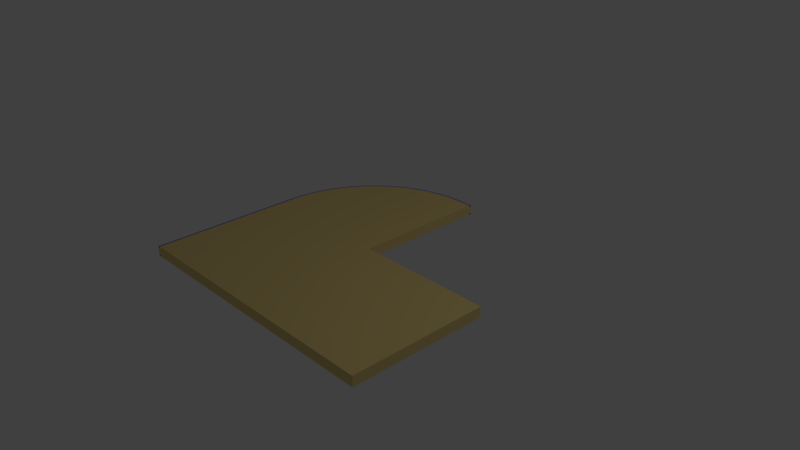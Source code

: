 # Source: roundedPanel.blend  (saved by Blender 2.79.0; exported with 4.5.12 LTS)
import bpy
from mathutils import Matrix  # noqa: F401  (used for matrix-valued properties, if any)

bpy.ops.wm.read_factory_settings(use_empty=True)
scene = bpy.context.scene
scene.name = 'Scene'

# ---- collections
col_collection_1 = bpy.data.collections.new('Collection 1'); scene.collection.children.link(col_collection_1)
col_collection_2 = bpy.data.collections.new('Collection 2'); scene.collection.children.link(col_collection_2)
col_collection_2.hide_render = True
col_collection_2.hide_viewport = True
col_collection_3 = bpy.data.collections.new('Collection 3'); scene.collection.children.link(col_collection_3)
col_collection_3.hide_render = True
col_collection_3.hide_viewport = True

# ---- materials (node trees are filled in below, after node groups)
mat_main = bpy.data.materials.new('main')
mat_main.alpha_threshold = 0.0
mat_main.diffuse_color = (0.8, 0.6249, 0.2432, 1.0)
mat_main.roughness = 0.5
mat_main.line_color = (0.0, 0.0, 0.0, 1.0)
mat_edge = bpy.data.materials.new('edge')
mat_edge.alpha_threshold = 0.0
mat_edge.roughness = 0.5

# ---- material node trees
mat_edge.use_nodes = True; mat_edge.node_tree.nodes.clear()
_N = mat_edge.node_tree.nodes; _L = mat_edge.node_tree.links
n0 = _N.new('ShaderNodeOutputMaterial'); n0.name = 'Material Output'; n0.location = (300, 300)
n1 = _N.new('ShaderNodeBsdfDiffuse'); n1.name = 'Diffuse BSDF'; n1.location = (10, 300)
n1.inputs[0].default_value = (0.05017, 0.02172, 0.8, 1.0)
_L.new(n1.outputs[0], n0.inputs[0])
n0.is_active_output = True

# ---- world
world_world = bpy.data.worlds.new('World'); scene.world = world_world
world_world.color = (0.05088, 0.05088, 0.05088)
world_world.use_sun_shadow = False
world_world.sun_shadow_jitter_overblur = 0.0
world_world.cycles.sampling_method = 'MANUAL'

# ---- cameras
cam_camera = bpy.data.cameras.new('Camera')
cam_camera.clip_end = 100.0
cam_camera.lens = 35.0
cam_camera.sensor_width = 32.0
cam_camera.sensor_height = 18.0
cam_camera.ortho_scale = 7.314
cam_camera.dof.focus_distance = 0.0

# ---- lights
light_lamp = bpy.data.lights.new('Lamp', 'POINT')
light_lamp.transmission_factor = 0.0
light_lamp.cutoff_distance = 30.0
light_lamp.energy = 100.0
light_lamp.shadow_buffer_clip_start = 1.001
light_lamp.shadow_soft_size = 0.1
light_lamp.shadow_maximum_resolution = 0.006
light_lamp.use_absolute_resolution = True

# ---- meshes
me_cube_004 = bpy.data.meshes.new('Cube.004')
me_cube_004.from_pydata([(3.449e-07, 2.299e-07, -0.07161), (-2.874e-07, -3.449e-07, 0.07161), (-1.929, -1.924, 0.05328), (-1.926, -1.924, 0.06245), (-1.911, -1.924, 0.07161), (-1.92, -1.924, 0.06916), (-1.911, -1.924, -0.07161), (-1.92, -1.924, -0.06915), (-1.929, -1.924, -0.05328), (-1.926, -1.924, -0.06245), (-1.897, -1.924, 0.07161), (-1.897, -1.924, 0.05104), (-1.897, -1.924, -0.05104), (-1.929, -1.924, 0.05104), (-1.929, -1.924, -0.05104), (-1.667e-06, -1.924, 0.07161), (-1.035e-06, -1.924, -0.07161), (-1.897, -1.924, -0.07161), (-1.929, 4.024e-07, -0.05104), (-1.929, 5.174e-07, 0.05104), (-1.897, 3.449e-07, -0.07161), (-1.897, 5.749e-07, 0.07161), (-1.929, 4.024e-07, -0.05328), (-1.911, 3.694e-07, -0.07161), (-1.926, 3.98e-07, -0.06245), (-1.92, 3.859e-07, -0.06915), (-1.911, 5.749e-07, 0.07161), (-1.929, 5.236e-07, 0.05328), (-1.92, 5.68e-07, 0.06915), (-1.926, 5.493e-07, 0.06245)], [], [(11, 10, 4, 5, 3, 2, 13), (19, 18, 14, 13), (23, 20, 17, 6), (25, 23, 6, 7), (27, 19, 13, 2), (15, 10, 11, 12, 17, 16), (17, 12, 14, 8, 9, 7, 6), (12, 11, 13, 14), (26, 28, 5, 4), (20, 0, 16, 17), (22, 24, 9, 8), (1, 21, 10, 15), (28, 29, 3, 5), (24, 25, 7, 9), (18, 22, 8, 14), (21, 26, 4, 10), (29, 27, 2, 3)])
me_cube_004.polygons.foreach_set('material_index', [1, 0, 1, 1, 1, 0, 1, 0, 1, 0, 1, 0, 1, 1, 1, 1, 1])
me_cube_004.materials.append(mat_main)
me_cube_004.materials.append(mat_edge)
me_cube_004.use_remesh_preserve_volume = False
me_cube_004.use_remesh_preserve_attributes = False
me_cube_004.use_mirror_vertex_groups = False
me_cube_004.update()
me_cube_003 = bpy.data.meshes.new('Cube.003')
me_cube_003.from_pydata([(3.449e-07, 2.299e-07, -0.07161), (-2.874e-07, -3.449e-07, 0.07161), (1.919, -1.15e-06, -0.0716), (1.919, -1.924, -0.0716), (-1.667e-06, -1.924, 0.07161), (-1.035e-06, -1.924, -0.07161), (1.919, -1.725e-06, 0.07162), (1.919, -1.924, 0.07162)], [], [(4, 5, 3, 7), (2, 6, 7, 3), (1, 4, 7, 6), (0, 1, 6, 2), (5, 0, 2, 3)])
me_cube_003.materials.append(mat_main)
me_cube_003.materials.append(mat_edge)
me_cube_003.use_remesh_preserve_volume = False
me_cube_003.use_remesh_preserve_attributes = False
me_cube_003.use_mirror_vertex_groups = False
me_cube_003.update()
me_cube = bpy.data.meshes.new('Cube')
me_cube.from_pydata([(-1.897, 0.2137, -0.07161), (-0.2137, 1.897, -0.07161), (-1.887, 0.403, -0.07161), (-1.855, 0.589, -0.07161), (-1.803, 0.7703, -0.07161), (-1.73, 0.9446, -0.07161), (-1.639, 1.11, -0.07161), (-1.53, 1.264, -0.07161), (-1.404, 1.404, -0.07161), (-1.264, 1.53, -0.07161), (-1.11, 1.639, -0.07161), (-0.9446, 1.73, -0.07161), (-0.7703, 1.803, -0.07161), (-0.589, 1.855, -0.07161), (-0.403, 1.887, -0.07161), (-0.2137, 1.897, 0.07161), (-1.897, 0.2137, 0.07161), (-0.403, 1.887, 0.07161), (-0.589, 1.855, 0.07161), (-0.7703, 1.803, 0.07161), (-0.9446, 1.73, 0.07161), (-1.11, 1.639, 0.07161), (-1.264, 1.53, 0.07161), (-1.404, 1.404, 0.07161), (-1.53, 1.264, 0.07161), (-1.639, 1.11, 0.07161), (-1.73, 0.9446, 0.07161), (-1.803, 0.7703, 0.07161), (-1.855, 0.589, 0.07161), (-1.887, 0.403, 0.07161), (3.449e-07, 2.299e-07, -0.07161), (-2.874e-07, -3.449e-07, 0.07161), (4.599e-07, 1.929, -0.05104), (5.749e-07, 1.929, 0.05104), (-1.929, 4.024e-07, -0.05104), (-1.929, 5.174e-07, 0.05104), (-1.929, 0.2146, -0.05104), (-1.929, 0.2146, 0.05104), (-1.918, 0.4066, 0.05104), (-1.918, 0.4066, -0.05104), (-1.886, 0.5961, 0.05104), (-1.886, 0.5961, -0.05104), (-1.833, 0.7808, 0.05104), (-1.833, 0.7808, -0.05104), (-1.759, 0.9584, 0.05104), (-1.759, 0.9584, -0.05104), (-1.666, 1.127, 0.05104), (-1.666, 1.127, -0.05104), (-1.555, 1.283, 0.05104), (-1.555, 1.283, -0.05104), (-1.427, 1.427, 0.05104), (-1.427, 1.427, -0.05104), (-1.283, 1.555, 0.05104), (-1.283, 1.555, -0.05104), (-1.127, 1.666, 0.05104), (-1.127, 1.666, -0.05104), (-0.9584, 1.759, 0.05104), (-0.9584, 1.759, -0.05104), (-0.7808, 1.833, 0.05104), (-0.7808, 1.833, -0.05104), (-0.5961, 1.886, 0.05104), (-0.5961, 1.886, -0.05104), (-0.4066, 1.918, 0.05104), (-0.4066, 1.918, -0.05104), (-0.2146, 1.929, 0.05104), (-0.2146, 1.929, -0.05104), (3.449e-07, 1.898, -0.07161), (3.449e-07, 1.898, -0.05104), (5.749e-07, 1.898, 0.05104), (8.048e-07, 1.898, 0.07161), (-1.897, 3.449e-07, -0.07161), (-1.897, 5.749e-07, 0.07161), (3.449e-07, 1.911, -0.07161), (4.474e-07, 1.929, -0.05328), (3.586e-07, 1.92, -0.06915), (3.961e-07, 1.926, -0.06245), (-1.929, 4.024e-07, -0.05328), (-1.911, 3.694e-07, -0.07161), (-1.926, 3.98e-07, -0.06245), (-1.92, 3.859e-07, -0.06915), (5.999e-07, 1.929, 0.05328), (8.048e-07, 1.911, 0.07161), (7.024e-07, 1.926, 0.06245), (7.774e-07, 1.92, 0.06915), (-1.911, 5.749e-07, 0.07161), (-1.929, 5.236e-07, 0.05328), (-1.92, 5.68e-07, 0.06915), (-1.926, 5.493e-07, 0.06245), (-1.918, 0.4066, -0.05328), (-1.9, 0.4045, -0.07161), (-1.916, 0.4063, -0.06245), (-1.909, 0.4055, -0.06915), (-1.911, 0.2141, -0.07161), (-1.929, 0.2146, -0.05328), (-1.92, 0.2144, -0.06915), (-1.926, 0.2146, -0.06245), (-1.929, 0.2146, 0.05328), (-1.911, 0.2141, 0.07161), (-1.926, 0.2146, 0.06245), (-1.92, 0.2144, 0.06915), (-1.9, 0.4045, 0.07161), (-1.918, 0.4066, 0.05328), (-1.909, 0.4055, 0.06915), (-1.916, 0.4063, 0.06245), (-1.886, 0.5961, -0.05328), (-1.868, 0.592, -0.07161), (-1.884, 0.5956, -0.06245), (-1.877, 0.5941, -0.06915), (-1.868, 0.592, 0.07161), (-1.886, 0.5961, 0.05328), (-1.877, 0.5941, 0.06915), (-1.884, 0.5956, 0.06245), (-1.833, 0.7808, -0.05328), (-1.815, 0.7748, -0.07161), (-1.83, 0.78, -0.06245), (-1.824, 0.7778, -0.06915), (-1.815, 0.7748, 0.07161), (-1.833, 0.7808, 0.05328), (-1.824, 0.7778, 0.06915), (-1.83, 0.78, 0.06245), (-1.759, 0.9584, -0.05328), (-1.743, 0.9505, -0.07161), (-1.757, 0.9574, -0.06245), (-1.751, 0.9545, -0.06915), (-1.743, 0.9505, 0.07161), (-1.759, 0.9584, 0.05328), (-1.751, 0.9545, 0.06915), (-1.757, 0.9574, 0.06245), (-1.666, 1.127, -0.05328), (-1.651, 1.117, -0.07161), (-1.664, 1.125, -0.06245), (-1.658, 1.122, -0.06915), (-1.651, 1.117, 0.07161), (-1.666, 1.127, 0.05328), (-1.658, 1.122, 0.06915), (-1.664, 1.125, 0.06245), (-1.555, 1.283, -0.05328), (-1.541, 1.272, -0.07161), (-1.553, 1.282, -0.06245), (-1.548, 1.278, -0.06915), (-1.541, 1.272, 0.07161), (-1.555, 1.283, 0.05328), (-1.548, 1.278, 0.06915), (-1.553, 1.282, 0.06245), (-1.427, 1.427, -0.05328), (-1.414, 1.414, -0.07161), (-1.425, 1.425, -0.06245), (-1.42, 1.42, -0.06915), (-1.414, 1.414, 0.07161), (-1.427, 1.427, 0.05328), (-1.42, 1.42, 0.06915), (-1.425, 1.425, 0.06245), (-1.283, 1.555, -0.05328), (-1.272, 1.541, -0.07161), (-1.282, 1.553, -0.06245), (-1.278, 1.548, -0.06915), (-1.272, 1.541, 0.07161), (-1.283, 1.555, 0.05328), (-1.278, 1.548, 0.06915), (-1.282, 1.553, 0.06245), (-1.127, 1.666, -0.05328), (-1.117, 1.651, -0.07161), (-1.125, 1.664, -0.06245), (-1.122, 1.658, -0.06915), (-1.117, 1.651, 0.07161), (-1.127, 1.666, 0.05328), (-1.122, 1.658, 0.06915), (-1.125, 1.664, 0.06245), (-0.9584, 1.759, -0.05328), (-0.9505, 1.743, -0.07161), (-0.9574, 1.757, -0.06245), (-0.9545, 1.751, -0.06915), (-0.9505, 1.743, 0.07161), (-0.9584, 1.759, 0.05328), (-0.9545, 1.751, 0.06915), (-0.9574, 1.757, 0.06245), (-0.7808, 1.833, -0.05328), (-0.7748, 1.815, -0.07161), (-0.78, 1.83, -0.06245), (-0.7778, 1.824, -0.06915), (-0.7748, 1.815, 0.07161), (-0.7808, 1.833, 0.05328), (-0.7778, 1.824, 0.06915), (-0.78, 1.83, 0.06245), (-0.5961, 1.886, -0.05328), (-0.592, 1.868, -0.07161), (-0.5956, 1.884, -0.06245), (-0.5941, 1.877, -0.06915), (-0.592, 1.868, 0.07161), (-0.5961, 1.886, 0.05328), (-0.5941, 1.877, 0.06915), (-0.5956, 1.884, 0.06245), (-0.4066, 1.918, -0.05328), (-0.4045, 1.9, -0.07161), (-0.4063, 1.916, -0.06245), (-0.4055, 1.909, -0.06915), (-0.4045, 1.9, 0.07161), (-0.4066, 1.918, 0.05328), (-0.4055, 1.909, 0.06915), (-0.4063, 1.916, 0.06245), (-0.2146, 1.929, -0.05328), (-0.2141, 1.911, -0.07161), (-0.2146, 1.926, -0.06245), (-0.2144, 1.92, -0.06915), (-0.2141, 1.911, 0.07161), (-0.2146, 1.929, 0.05328), (-0.2144, 1.92, 0.06915), (-0.2146, 1.926, 0.06245)], [], [(16, 97, 84, 71), (69, 81, 204, 15), (16, 29, 100, 97), (104, 41, 43, 112), (112, 43, 45, 120), (120, 45, 47, 128), (128, 47, 49, 136), (136, 49, 51, 144), (144, 51, 53, 152), (152, 53, 55, 160), (160, 55, 57, 168), (168, 57, 59, 176), (176, 59, 61, 184), (184, 61, 63, 192), (192, 63, 65, 200), (76, 34, 36, 93), (29, 16, 71, 31, 69, 15, 17, 18, 19, 20, 21, 22, 23, 24, 25, 26, 27, 28), (37, 96, 101, 38), (29, 28, 108, 100), (2, 0, 92, 89), (38, 101, 109, 40), (28, 27, 116, 108), (40, 109, 117, 42), (27, 26, 124, 116), (42, 117, 125, 44), (26, 25, 132, 124), (44, 125, 133, 46), (25, 24, 140, 132), (46, 133, 141, 48), (24, 23, 148, 140), (48, 141, 149, 50), (23, 22, 156, 148), (50, 149, 157, 52), (22, 21, 164, 156), (52, 157, 165, 54), (21, 20, 172, 164), (54, 165, 173, 56), (20, 19, 180, 172), (56, 173, 181, 58), (19, 18, 188, 180), (58, 181, 189, 60), (18, 17, 196, 188), (60, 189, 197, 62), (17, 15, 204, 196), (62, 197, 205, 64), (32, 73, 200, 65), (80, 33, 64, 205), (33, 80, 82, 83, 81, 69, 68), (33, 32, 65, 64), (1, 14, 193, 201), (63, 62, 64, 65), (14, 13, 185, 193), (61, 60, 62, 63), (13, 12, 177, 185), (59, 58, 60, 61), (12, 11, 169, 177), (57, 56, 58, 59), (11, 10, 161, 169), (55, 54, 56, 57), (10, 9, 153, 161), (53, 52, 54, 55), (9, 8, 145, 153), (51, 50, 52, 53), (8, 7, 137, 145), (49, 48, 50, 51), (7, 6, 129, 137), (47, 46, 48, 49), (6, 5, 121, 129), (45, 44, 46, 47), (5, 4, 113, 121), (43, 42, 44, 45), (4, 3, 105, 113), (41, 40, 42, 43), (3, 2, 89, 105), (39, 38, 40, 41), (88, 39, 41, 104), (36, 37, 38, 39), (66, 1, 201, 72), (32, 33, 68, 67), (34, 35, 37, 36), (69, 31, 30, 66, 67, 68), (70, 77, 92, 0), (35, 85, 96, 37), (30, 70, 0, 2, 3, 4, 5, 6, 7, 8, 9, 10, 11, 12, 13, 14, 1, 66), (93, 36, 39, 88), (89, 92, 94, 91), (91, 94, 95, 90), (90, 95, 93, 88), (97, 100, 102, 99), (99, 102, 103, 98), (98, 103, 101, 96), (105, 89, 91, 107), (107, 91, 90, 106), (106, 90, 88, 104), (100, 108, 110, 102), (102, 110, 111, 103), (103, 111, 109, 101), (113, 105, 107, 115), (115, 107, 106, 114), (114, 106, 104, 112), (108, 116, 118, 110), (110, 118, 119, 111), (111, 119, 117, 109), (121, 113, 115, 123), (123, 115, 114, 122), (122, 114, 112, 120), (116, 124, 126, 118), (118, 126, 127, 119), (119, 127, 125, 117), (129, 121, 123, 131), (131, 123, 122, 130), (130, 122, 120, 128), (124, 132, 134, 126), (126, 134, 135, 127), (127, 135, 133, 125), (137, 129, 131, 139), (139, 131, 130, 138), (138, 130, 128, 136), (132, 140, 142, 134), (134, 142, 143, 135), (135, 143, 141, 133), (145, 137, 139, 147), (147, 139, 138, 146), (146, 138, 136, 144), (140, 148, 150, 142), (142, 150, 151, 143), (143, 151, 149, 141), (153, 145, 147, 155), (155, 147, 146, 154), (154, 146, 144, 152), (148, 156, 158, 150), (150, 158, 159, 151), (151, 159, 157, 149), (161, 153, 155, 163), (163, 155, 154, 162), (162, 154, 152, 160), (156, 164, 166, 158), (158, 166, 167, 159), (159, 167, 165, 157), (169, 161, 163, 171), (171, 163, 162, 170), (170, 162, 160, 168), (164, 172, 174, 166), (166, 174, 175, 167), (167, 175, 173, 165), (177, 169, 171, 179), (179, 171, 170, 178), (178, 170, 168, 176), (172, 180, 182, 174), (174, 182, 183, 175), (175, 183, 181, 173), (185, 177, 179, 187), (187, 179, 178, 186), (186, 178, 176, 184), (180, 188, 190, 182), (182, 190, 191, 183), (183, 191, 189, 181), (193, 185, 187, 195), (195, 187, 186, 194), (194, 186, 184, 192), (188, 196, 198, 190), (190, 198, 199, 191), (191, 199, 197, 189), (201, 193, 195, 203), (203, 195, 194, 202), (202, 194, 192, 200), (196, 204, 206, 198), (198, 206, 207, 199), (199, 207, 205, 197), (204, 81, 83, 206), (206, 83, 82, 207), (207, 82, 80, 205), (72, 201, 203, 74), (74, 203, 202, 75), (75, 202, 200, 73), (76, 93, 95, 78), (78, 95, 94, 79), (79, 94, 92, 77), (84, 97, 99, 86), (86, 99, 98, 87), (87, 98, 96, 85), (72, 74, 75, 73, 32, 67, 66)])
me_cube.polygons.foreach_set('material_index', [1, 1, 1, 1, 1, 1, 1, 1, 1, 1, 1, 1, 1, 1, 1, 1, 0, 1, 1, 1, 1, 1, 1, 1, 1, 1, 1, 1, 1, 1, 1, 1, 1, 1, 1, 1, 1, 1, 1, 1, 1, 1, 1, 1, 1, 1, 1, 1, 0, 1, 0, 1, 0, 1, 0, 1, 0, 1, 0, 1, 0, 1, 0, 1, 0, 1, 0, 1, 0, 1, 0, 1, 0, 1, 0, 1, 0, 1, 0, 0, 0, 1, 1, 0, 1, 1, 1, 1, 1, 1, 1, 1, 1, 1, 1, 1, 1, 1, 1, 1, 1, 1, 1, 1, 1, 1, 1, 1, 1, 1, 1, 1, 1, 1, 1, 1, 1, 1, 1, 1, 1, 1, 1, 1, 1, 1, 1, 1, 1, 1, 1, 1, 1, 1, 1, 1, 1, 1, 1, 1, 1, 1, 1, 1, 1, 1, 1, 1, 1, 1, 1, 1, 1, 1, 1, 1, 1, 1, 1, 1, 1, 1, 1, 1, 1, 1, 1, 1, 1, 1, 1, 1, 1, 1, 1, 1, 1, 1, 1, 1, 1, 1])
me_cube.materials.append(mat_main)
me_cube.materials.append(mat_edge)
me_cube.use_remesh_preserve_volume = False
me_cube.use_remesh_preserve_attributes = False
me_cube.use_mirror_vertex_groups = False
me_cube.update()
me_cube_001 = bpy.data.meshes.new('Cube.001')
me_cube_001.from_pydata([(1.0, 1.0, -0.07425), (1.0, -1.0, -0.07425), (-1.0, -1.0, -0.07425), (1.0, 1.0, 0.07425), (1.0, -1.0, 0.07425), (-1.0, -1.0, 0.07425), (-1.0, -0.7775, -0.07425), (0.7775, 1.0, -0.07425), (-0.9888, -0.5784, -0.07425), (-0.9554, -0.3819, -0.07425), (-0.9003, -0.1904, -0.07425), (-0.824, -0.006247, -0.07425), (-0.7276, 0.1682, -0.07425), (-0.6122, 0.3308, -0.07425), (-0.4794, 0.4794, -0.07425), (-0.3308, 0.6122, -0.07425), (-0.1682, 0.7276, -0.07425), (0.006248, 0.824, -0.07425), (0.1904, 0.9003, -0.07425), (0.3819, 0.9554, -0.07425), (0.5784, 0.9888, -0.07425), (0.7775, 1.0, 0.07425), (-1.0, -0.7775, 0.07425), (0.5784, 0.9888, 0.07425), (0.3819, 0.9554, 0.07425), (0.1904, 0.9003, 0.07425), (0.006247, 0.824, 0.07425), (-0.1682, 0.7276, 0.07425), (-0.3308, 0.6122, 0.07425), (-0.4794, 0.4794, 0.07425), (-0.6122, 0.3308, 0.07425), (-0.7276, 0.1682, 0.07425), (-0.824, -0.006248, 0.07425), (-0.9003, -0.1904, 0.07425), (-0.9554, -0.3819, 0.07425), (-0.9888, -0.5784, 0.07425)], [], [(2, 5, 22, 6), (0, 3, 4, 1), (1, 4, 5, 2), (3, 21, 23, 24, 25, 26, 27, 28, 29, 30, 31, 32, 33, 34, 35, 22, 5, 4), (0, 1, 2, 6, 8, 9, 10, 11, 12, 13, 14, 15, 16, 17, 18, 19, 20, 7), (6, 22, 35, 8), (8, 35, 34, 9), (9, 34, 33, 10), (10, 33, 32, 11), (11, 32, 31, 12), (12, 31, 30, 13), (13, 30, 29, 14), (14, 29, 28, 15), (15, 28, 27, 16), (16, 27, 26, 17), (17, 26, 25, 18), (18, 25, 24, 19), (19, 24, 23, 20), (20, 23, 21, 7), (3, 0, 7, 21)])
me_cube_001.materials.append(mat_main)
me_cube_001.use_remesh_preserve_volume = False
me_cube_001.use_remesh_preserve_attributes = False
me_cube_001.use_mirror_vertex_groups = False
me_cube_001.update()
me_cube_002 = bpy.data.meshes.new('Cube.002')
me_cube_002.from_pydata([(-1.967, 0.2216, -0.07425), (-0.2216, 1.967, -0.07425), (-1.956, 0.4179, -0.07425), (-1.923, 0.6107, -0.07425), (-1.869, 0.7987, -0.07425), (-1.794, 0.9794, -0.07425), (-1.7, 1.151, -0.07425), (-1.586, 1.31, -0.07425), (-1.456, 1.456, -0.07425), (-1.31, 1.586, -0.07425), (-1.151, 1.7, -0.07425), (-0.9794, 1.794, -0.07425), (-0.7987, 1.869, -0.07425), (-0.6107, 1.923, -0.07425), (-0.4179, 1.956, -0.07425), (-0.2216, 1.967, 0.07425), (-1.967, 0.2216, 0.07425), (-0.4179, 1.956, 0.07425), (-0.6107, 1.923, 0.07425), (-0.7987, 1.869, 0.07425), (-0.9794, 1.794, 0.07425), (-1.151, 1.7, 0.07425), (-1.31, 1.586, 0.07425), (-1.456, 1.456, 0.07425), (-1.586, 1.31, 0.07425), (-1.7, 1.151, 0.07425), (-1.794, 0.9794, 0.07425), (-1.869, 0.7987, 0.07425), (-1.923, 0.6107, 0.07425), (-1.956, 0.4179, 0.07425), (3.576e-07, 2.0, -0.07425), (3.576e-07, 2.384e-07, -0.07425), (-2.0, 4.172e-07, -0.07425), (8.345e-07, 2.0, 0.07425), (-2.98e-07, -3.576e-07, 0.07425), (-2.0, 5.96e-07, 0.07425), (-1.989, 0.4216, -0.07425), (-2.0, 0.2225, -0.07425), (-2.0, 0.2225, 0.07425), (-1.989, 0.4216, 0.07425), (-1.955, 0.6181, -0.07425), (-1.955, 0.6181, 0.07425), (-1.9, 0.8096, -0.07425), (-1.9, 0.8096, 0.07425), (-1.824, 0.9938, -0.07425), (-1.824, 0.9938, 0.07425), (-1.728, 1.168, -0.07425), (-1.728, 1.168, 0.07425), (-1.612, 1.331, -0.07425), (-1.612, 1.331, 0.07425), (-1.479, 1.479, -0.07425), (-1.479, 1.479, 0.07425), (-1.331, 1.612, -0.07425), (-1.331, 1.612, 0.07425), (-1.168, 1.728, -0.07425), (-1.168, 1.728, 0.07425), (-0.9938, 1.824, -0.07425), (-0.9938, 1.824, 0.07425), (-0.8096, 1.9, -0.07425), (-0.8096, 1.9, 0.07425), (-0.6181, 1.955, -0.07425), (-0.6181, 1.955, 0.07425), (-0.4216, 1.989, -0.07425), (-0.4216, 1.989, 0.07425), (-0.2225, 2.0, -0.07425), (-0.2225, 2.0, 0.07425), (4.768e-07, 2.0, -0.05292), (5.96e-07, 2.0, 0.05292), (-2.0, 4.172e-07, -0.05292), (-2.0, 5.364e-07, 0.05292), (-2.0, 0.2225, -0.05292), (-2.0, 0.2225, 0.05292), (-1.989, 0.4216, 0.05292), (-1.989, 0.4216, -0.05292), (-1.955, 0.6181, 0.05292), (-1.955, 0.6181, -0.05292), (-1.9, 0.8096, 0.05292), (-1.9, 0.8096, -0.05292), (-1.824, 0.9938, 0.05292), (-1.824, 0.9938, -0.05292), (-1.728, 1.168, 0.05292), (-1.728, 1.168, -0.05292), (-1.612, 1.331, 0.05292), (-1.612, 1.331, -0.05292), (-1.479, 1.479, 0.05292), (-1.479, 1.479, -0.05292), (-1.331, 1.612, 0.05292), (-1.331, 1.612, -0.05292), (-1.168, 1.728, 0.05292), (-1.168, 1.728, -0.05292), (-0.9938, 1.824, 0.05292), (-0.9938, 1.824, -0.05292), (-0.8096, 1.9, 0.05292), (-0.8096, 1.9, -0.05292), (-0.6181, 1.955, 0.05292), (-0.6181, 1.955, -0.05292), (-0.4216, 1.989, 0.05292), (-0.4216, 1.989, -0.05292), (-0.2225, 2.0, 0.05292), (-0.2225, 2.0, -0.05292), (3.576e-07, 1.968, -0.07425), (3.576e-07, 1.968, -0.05292), (5.96e-07, 1.968, 0.05292), (8.345e-07, 1.968, 0.07425), (-1.967, 3.576e-07, -0.07425), (-1.967, 3.576e-07, -0.05292), (-1.967, 5.364e-07, 0.05292), (-1.967, 5.96e-07, 0.07425)], [], [(69, 35, 38, 71), (67, 33, 103, 102), (71, 38, 39, 72), (72, 39, 41, 74), (74, 41, 43, 76), (76, 43, 45, 78), (78, 45, 47, 80), (80, 47, 49, 82), (82, 49, 51, 84), (84, 51, 53, 86), (86, 53, 55, 88), (88, 55, 57, 90), (90, 57, 59, 92), (92, 59, 61, 94), (94, 61, 63, 96), (96, 63, 65, 98), (66, 30, 64, 99), (29, 16, 107, 34, 103, 15, 17, 18, 19, 20, 21, 22, 23, 24, 25, 26, 27, 28), (2, 0, 37, 36), (16, 29, 39, 38), (3, 2, 36, 40), (29, 28, 41, 39), (4, 3, 40, 42), (28, 27, 43, 41), (5, 4, 42, 44), (27, 26, 45, 43), (6, 5, 44, 46), (26, 25, 47, 45), (7, 6, 46, 48), (25, 24, 49, 47), (8, 7, 48, 50), (24, 23, 51, 49), (9, 8, 50, 52), (23, 22, 53, 51), (10, 9, 52, 54), (22, 21, 55, 53), (11, 10, 54, 56), (21, 20, 57, 55), (12, 11, 56, 58), (20, 19, 59, 57), (13, 12, 58, 60), (19, 18, 61, 59), (14, 13, 60, 62), (18, 17, 63, 61), (1, 14, 62, 64), (17, 15, 65, 63), (103, 33, 65, 15), (100, 1, 64, 30), (104, 32, 37, 0), (33, 67, 98, 65), (67, 66, 99, 98), (62, 97, 99, 64), (97, 96, 98, 99), (60, 95, 97, 62), (95, 94, 96, 97), (58, 93, 95, 60), (93, 92, 94, 95), (56, 91, 93, 58), (91, 90, 92, 93), (54, 89, 91, 56), (89, 88, 90, 91), (52, 87, 89, 54), (87, 86, 88, 89), (50, 85, 87, 52), (85, 84, 86, 87), (48, 83, 85, 50), (83, 82, 84, 85), (46, 81, 83, 48), (81, 80, 82, 83), (44, 79, 81, 46), (79, 78, 80, 81), (42, 77, 79, 44), (77, 76, 78, 79), (40, 75, 77, 42), (75, 74, 76, 77), (36, 73, 75, 40), (73, 72, 74, 75), (37, 70, 73, 36), (70, 71, 72, 73), (34, 107, 106, 105, 104, 31), (30, 66, 101, 100), (66, 67, 102, 101), (32, 68, 70, 37), (68, 69, 71, 70), (103, 34, 31, 100, 101, 102), (104, 105, 68, 32), (105, 106, 69, 68), (106, 107, 35, 69), (31, 104, 0, 2, 3, 4, 5, 6, 7, 8, 9, 10, 11, 12, 13, 14, 1, 100), (16, 38, 35, 107)])
me_cube_002.polygons.foreach_set('material_index', [1, 1, 1, 1, 1, 1, 1, 1, 1, 1, 1, 1, 1, 1, 1, 1, 1, 0, 1, 1, 1, 1, 1, 1, 1, 1, 1, 1, 1, 1, 1, 1, 1, 1, 1, 1, 1, 1, 1, 1, 1, 1, 1, 1, 1, 1, 1, 1, 1, 1, 0, 1, 0, 1, 0, 1, 0, 1, 0, 1, 0, 1, 0, 1, 0, 1, 0, 1, 0, 1, 0, 1, 0, 1, 0, 1, 0, 1, 0, 0, 1, 0, 1, 0, 0, 1, 0, 1, 0, 1])
me_cube_002.materials.append(mat_main)
me_cube_002.materials.append(mat_edge)
me_cube_002.use_remesh_preserve_volume = False
me_cube_002.use_remesh_preserve_attributes = False
me_cube_002.use_mirror_vertex_groups = False
me_cube_002.update()

# ---- objects
ob_edge = bpy.data.objects.new('Edge', me_cube_004)
ob_center = bpy.data.objects.new('Center', me_cube_003)
ob_corner = bpy.data.objects.new('Corner', me_cube)
ob_lamp = bpy.data.objects.new('Lamp', light_lamp)
ob_camera = bpy.data.objects.new('Camera', cam_camera)
ob_cube_001 = bpy.data.objects.new('Cube.001', me_cube_001)
ob_cube_002 = bpy.data.objects.new('Cube.002', me_cube_002)

# ---- transforms, parenting, visibility, modifiers, constraints
ob_edge.location = (0.0, 0.0, 0.0)
ob_edge.lock_rotations_4d = False
ob_edge.empty_display_type = 'ARROWS'
ob_edge.lineart.crease_threshold = 0.0
ob_center.location = (0.0, 0.0, 0.0)
ob_center.lock_rotations_4d = False
ob_center.empty_display_type = 'ARROWS'
ob_center.lineart.crease_threshold = 0.0
ob_corner.location = (0.0, 0.0, 0.0)
ob_corner.lock_rotations_4d = False
ob_corner.empty_display_type = 'ARROWS'
ob_corner.lineart.crease_threshold = 0.0
ob_lamp.location = (4.076, 1.005, 5.904)
ob_lamp.rotation_euler = (0.6503, 0.05522, 1.866)
ob_lamp.lock_rotations_4d = False
ob_lamp.empty_display_type = 'ARROWS'
ob_lamp.color = (0.0, 0.0, 0.0, 0.0)
ob_lamp.lineart.crease_threshold = 0.0
ob_camera.location = (7.481, -6.508, 5.344)
ob_camera.rotation_euler = (1.109, 0.0, 0.8149)
ob_camera.lock_rotations_4d = False
ob_camera.empty_display_type = 'ARROWS'
ob_camera.color = (0.0, 0.0, 0.0, 0.0)
ob_camera.display_type = 'WIRE'
ob_camera.lineart.crease_threshold = 0.0
ob_cube_001.location = (0.0, 0.0, 0.0)
ob_cube_001.lock_rotations_4d = False
ob_cube_001.empty_display_type = 'ARROWS'
ob_cube_001.lineart.crease_threshold = 0.0
ob_cube_002.location = (0.0, 0.0, 0.0)
ob_cube_002.lock_rotations_4d = False
ob_cube_002.empty_display_type = 'ARROWS'
ob_cube_002.lineart.crease_threshold = 0.0

# ---- collection membership
col_collection_1.objects.link(ob_edge)
col_collection_1.objects.link(ob_center)
col_collection_1.objects.link(ob_corner)
col_collection_1.objects.link(ob_lamp)
col_collection_1.objects.link(ob_camera)
col_collection_2.objects.link(ob_cube_001)
col_collection_3.objects.link(ob_cube_002)

# ---- scene / render settings (as saved in the file)
scene.camera = ob_camera
scene.frame_start = 1; scene.frame_end = 250; scene.frame_set(1)
scene.render.engine = 'CYCLES'
scene.render.resolution_percentage = 50
scene.render.dither_intensity = 0.0
scene.cycles.use_denoising = False
scene.cycles.samples = 128
scene.cycles.sampling_pattern = 'TABULATED_SOBOL'
scene.cycles.use_adaptive_sampling = False
scene.cycles.use_light_tree = False
scene.cycles.blur_glossy = 0.0
scene.cycles.sample_clamp_indirect = 0.0
scene.view_settings.view_transform = 'Standard'
bpy.context.view_layer.update()
